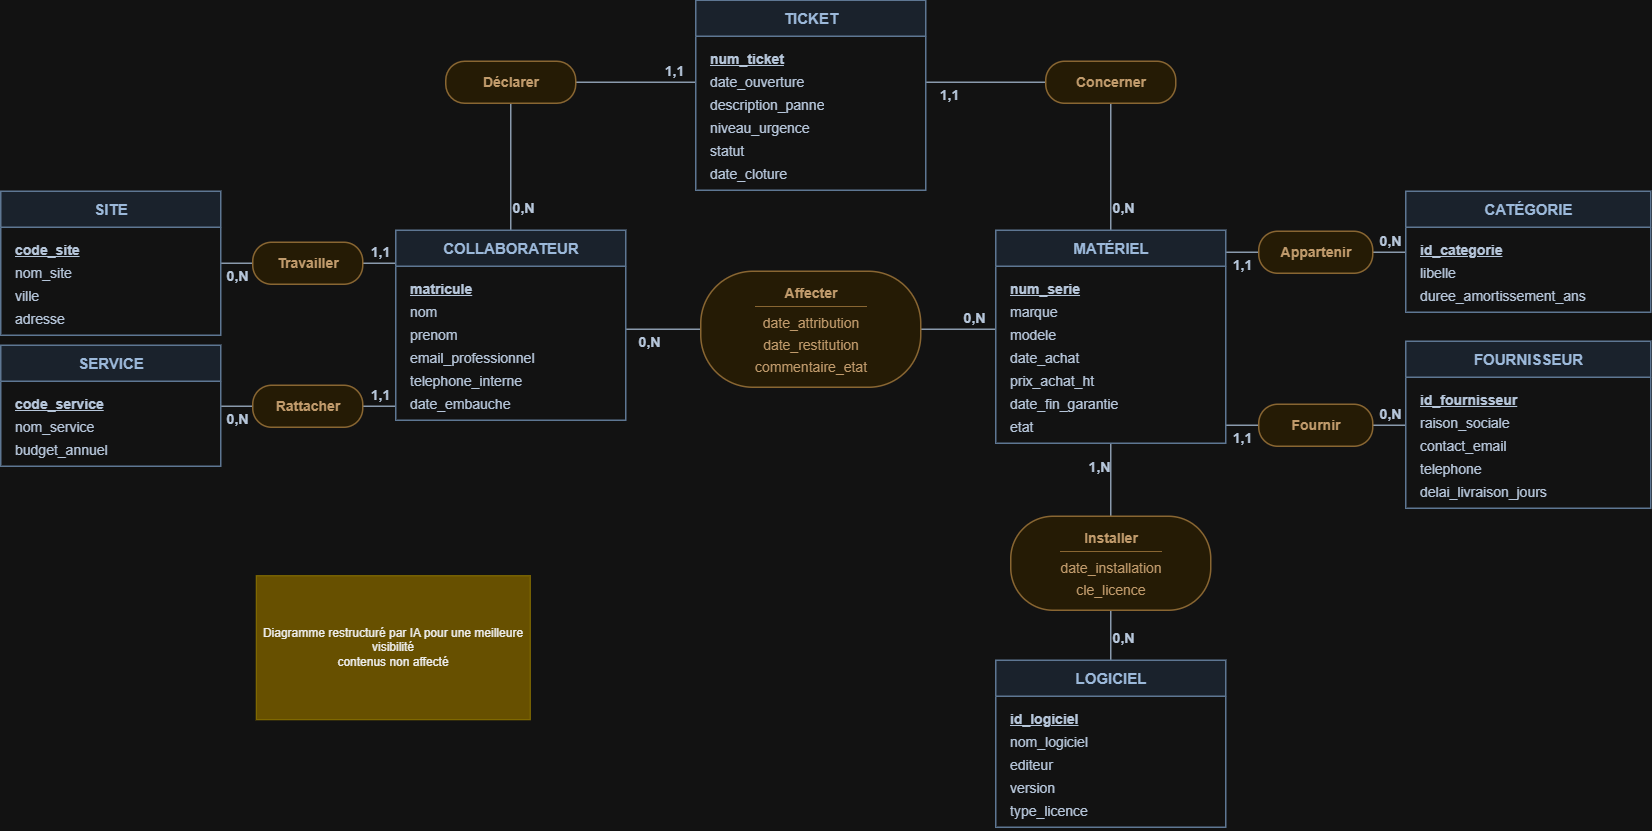

The diagram above was exported from draw.io. Its source (the exported page's mxGraphModel, read from the mxfile embedded in the PNG):
<mxGraphModel dx="1681" dy="963" grid="1" gridSize="10" guides="1" tooltips="1" connect="1" arrows="1" fold="1" page="1" pageScale="1" pageWidth="1740" pageHeight="930" background="#FFFFFF" math="0" shadow="0">
  <root>
    <mxCell id="0" />
    <mxCell id="1" parent="0" />
    <mxCell id="site_travailler" edge="1" parent="1" source="site" style="edgeStyle=segmentEdgeStyle;rounded=0;html=1;startArrow=none;endArrow=none;strokeWidth=1.5;strokeColor=#53657B;exitX=1;exitY=0.5;exitDx=0;exitDy=0;entryX=0;entryY=0.5;entryDx=0;entryDy=0;" target="travailler">
      <mxGeometry relative="1" as="geometry" />
    </mxCell>
    <mxCell id="site_travailler_card" connectable="0" parent="site_travailler" style="edgeLabel;html=1;align=center;verticalAlign=middle;resizable=0;points=[];fontSize=14;fontStyle=1;fontColor=#203249;labelBackgroundColor=#FFFFFF;" value="0,N" vertex="1">
      <mxGeometry relative="1" y="-12" as="geometry">
        <mxPoint as="offset" />
      </mxGeometry>
    </mxCell>
    <mxCell id="collab_travailler" edge="1" parent="1" source="collab" style="edgeStyle=segmentEdgeStyle;rounded=0;html=1;startArrow=none;endArrow=none;strokeWidth=1.5;strokeColor=#53657B;exitX=0;exitY=0.1736842105263158;exitDx=0;exitDy=0;entryX=1;entryY=0.5;entryDx=0;entryDy=0;" target="travailler">
      <mxGeometry relative="1" as="geometry" />
    </mxCell>
    <mxCell id="collab_travailler_card" connectable="0" parent="collab_travailler" style="edgeLabel;html=1;align=center;verticalAlign=middle;resizable=0;points=[];fontSize=14;fontStyle=1;fontColor=#203249;labelBackgroundColor=#FFFFFF;" value="1,1" vertex="1">
      <mxGeometry relative="1" y="-12" as="geometry">
        <mxPoint as="offset" />
      </mxGeometry>
    </mxCell>
    <mxCell id="service_rattacher" edge="1" parent="1" source="service" style="edgeStyle=segmentEdgeStyle;rounded=0;html=1;startArrow=none;endArrow=none;strokeWidth=1.5;strokeColor=#53657B;exitX=1;exitY=0.5041322314049587;exitDx=0;exitDy=0;entryX=0;entryY=0.5;entryDx=0;entryDy=0;" target="rattacher">
      <mxGeometry relative="1" as="geometry" />
    </mxCell>
    <mxCell id="service_rattacher_card" connectable="0" parent="service_rattacher" style="edgeLabel;html=1;align=center;verticalAlign=middle;resizable=0;points=[];fontSize=14;fontStyle=1;fontColor=#203249;labelBackgroundColor=#FFFFFF;" value="0,N" vertex="1">
      <mxGeometry relative="1" y="-12" as="geometry">
        <mxPoint as="offset" />
      </mxGeometry>
    </mxCell>
    <mxCell id="collab_rattacher" edge="1" parent="1" source="collab" style="edgeStyle=segmentEdgeStyle;rounded=0;html=1;startArrow=none;endArrow=none;strokeWidth=1.5;strokeColor=#53657B;exitX=0;exitY=0.9263157894736842;exitDx=0;exitDy=0;entryX=1;entryY=0.5;entryDx=0;entryDy=0;" target="rattacher">
      <mxGeometry relative="1" as="geometry" />
    </mxCell>
    <mxCell id="collab_rattacher_card" connectable="0" parent="collab_rattacher" style="edgeLabel;html=1;align=center;verticalAlign=middle;resizable=0;points=[];fontSize=14;fontStyle=1;fontColor=#203249;labelBackgroundColor=#FFFFFF;" value="1,1" vertex="1">
      <mxGeometry relative="1" y="-12" as="geometry">
        <mxPoint as="offset" />
      </mxGeometry>
    </mxCell>
    <mxCell id="collab_declarer" edge="1" parent="1" source="collab" style="edgeStyle=segmentEdgeStyle;rounded=0;html=1;startArrow=none;endArrow=none;strokeWidth=1.5;strokeColor=#53657B;exitX=0.5;exitY=0;exitDx=0;exitDy=0;entryX=0.5;entryY=1;entryDx=0;entryDy=0;" target="declarer">
      <mxGeometry relative="1" as="geometry" />
    </mxCell>
    <mxCell id="collab_declarer_card" connectable="0" parent="collab_declarer" style="edgeLabel;html=1;align=center;verticalAlign=middle;resizable=0;points=[];fontSize=14;fontStyle=1;fontColor=#203249;labelBackgroundColor=#FFFFFF;" value="0,N" vertex="1">
      <mxGeometry relative="1" x="-0.6378" y="-12" as="geometry">
        <mxPoint as="offset" />
      </mxGeometry>
    </mxCell>
    <mxCell id="ticket_declarer" edge="1" parent="1" source="ticket" style="edgeStyle=segmentEdgeStyle;rounded=0;html=1;startArrow=none;endArrow=none;strokeWidth=1.5;strokeColor=#53657B;exitX=0;exitY=0.43157894736842106;exitDx=0;exitDy=0;entryX=1;entryY=0.5;entryDx=0;entryDy=0;" target="declarer">
      <mxGeometry relative="1" as="geometry" />
    </mxCell>
    <mxCell id="ticket_declarer_card" connectable="0" parent="ticket_declarer" style="edgeLabel;html=1;align=center;verticalAlign=middle;resizable=0;points=[];fontSize=14;fontStyle=1;fontColor=#203249;labelBackgroundColor=#FFFFFF;" value="1,1" vertex="1">
      <mxGeometry relative="1" x="-0.61667" y="-12" as="geometry">
        <mxPoint as="offset" />
      </mxGeometry>
    </mxCell>
    <mxCell id="materiel_concerner" edge="1" parent="1" source="materiel" style="edgeStyle=segmentEdgeStyle;rounded=0;html=1;startArrow=none;endArrow=none;strokeWidth=1.5;strokeColor=#53657B;exitX=0.5;exitY=0;exitDx=0;exitDy=0;entryX=0.5;entryY=1;entryDx=0;entryDy=0;" target="concerner">
      <mxGeometry relative="1" as="geometry" />
    </mxCell>
    <mxCell id="materiel_concerner_card" connectable="0" parent="materiel_concerner" style="edgeLabel;html=1;align=center;verticalAlign=middle;resizable=0;points=[];fontSize=14;fontStyle=1;fontColor=#203249;labelBackgroundColor=#FFFFFF;" value="0,N" vertex="1">
      <mxGeometry relative="1" x="-0.6378" y="-12" as="geometry">
        <mxPoint as="offset" />
      </mxGeometry>
    </mxCell>
    <mxCell id="ticket_concerner" edge="1" parent="1" source="ticket" style="edgeStyle=segmentEdgeStyle;rounded=0;html=1;startArrow=none;endArrow=none;strokeWidth=1.5;strokeColor=#53657B;exitX=1;exitY=0.43157894736842106;exitDx=0;exitDy=0;entryX=0;entryY=0.5;entryDx=0;entryDy=0;" target="concerner">
      <mxGeometry relative="1" as="geometry" />
    </mxCell>
    <mxCell id="ticket_concerner_card" connectable="0" parent="ticket_concerner" style="edgeLabel;html=1;align=center;verticalAlign=middle;resizable=0;points=[];fontSize=14;fontStyle=1;fontColor=#203249;labelBackgroundColor=#FFFFFF;" value="1,1" vertex="1">
      <mxGeometry relative="1" x="-0.61667" y="-12" as="geometry">
        <mxPoint as="offset" />
      </mxGeometry>
    </mxCell>
    <mxCell id="collab_affecter" edge="1" parent="1" source="collab" style="edgeStyle=segmentEdgeStyle;rounded=0;html=1;startArrow=none;endArrow=none;strokeWidth=1.5;strokeColor=#53657B;exitX=1;exitY=0.5210526315789473;exitDx=0;exitDy=0;entryX=0;entryY=0.5;entryDx=0;entryDy=0;" target="affecter">
      <mxGeometry relative="1" as="geometry" />
    </mxCell>
    <mxCell id="collab_affecter_card" connectable="0" parent="collab_affecter" style="edgeLabel;html=1;align=center;verticalAlign=middle;resizable=0;points=[];fontSize=14;fontStyle=1;fontColor=#203249;labelBackgroundColor=#FFFFFF;" value="0,N" vertex="1">
      <mxGeometry relative="1" x="-0.38667" y="-12" as="geometry">
        <mxPoint as="offset" />
      </mxGeometry>
    </mxCell>
    <mxCell id="materiel_affecter" edge="1" parent="1" source="materiel" style="edgeStyle=segmentEdgeStyle;rounded=0;html=1;startArrow=none;endArrow=none;strokeWidth=1.5;strokeColor=#53657B;exitX=0;exitY=0.4647887323943662;exitDx=0;exitDy=0;entryX=1;entryY=0.5;entryDx=0;entryDy=0;" target="affecter">
      <mxGeometry relative="1" as="geometry" />
    </mxCell>
    <mxCell id="materiel_affecter_card" connectable="0" parent="materiel_affecter" style="edgeLabel;html=1;align=center;verticalAlign=middle;resizable=0;points=[];fontSize=14;fontStyle=1;fontColor=#203249;labelBackgroundColor=#FFFFFF;" value="0,N" vertex="1">
      <mxGeometry relative="1" x="-0.38667" y="-12" as="geometry">
        <mxPoint as="offset" />
      </mxGeometry>
    </mxCell>
    <mxCell id="categorie_appartenir" edge="1" parent="1" source="categorie" style="edgeStyle=segmentEdgeStyle;rounded=0;html=1;startArrow=none;endArrow=none;strokeWidth=1.5;strokeColor=#53657B;exitX=0;exitY=0.5041322314049587;exitDx=0;exitDy=0;entryX=1;entryY=0.5;entryDx=0;entryDy=0;" target="appartenir">
      <mxGeometry relative="1" as="geometry" />
    </mxCell>
    <mxCell id="categorie_appartenir_card" connectable="0" parent="categorie_appartenir" style="edgeLabel;html=1;align=center;verticalAlign=middle;resizable=0;points=[];fontSize=14;fontStyle=1;fontColor=#203249;labelBackgroundColor=#FFFFFF;" value="0,N" vertex="1">
      <mxGeometry relative="1" y="-12" as="geometry">
        <mxPoint as="offset" />
      </mxGeometry>
    </mxCell>
    <mxCell id="materiel_appartenir" edge="1" parent="1" source="materiel" style="edgeStyle=segmentEdgeStyle;rounded=0;html=1;startArrow=none;endArrow=none;strokeWidth=1.5;strokeColor=#53657B;exitX=1;exitY=0.10328638497652583;exitDx=0;exitDy=0;entryX=0;entryY=0.5;entryDx=0;entryDy=0;" target="appartenir">
      <mxGeometry relative="1" as="geometry" />
    </mxCell>
    <mxCell id="materiel_appartenir_card" connectable="0" parent="materiel_appartenir" style="edgeLabel;html=1;align=center;verticalAlign=middle;resizable=0;points=[];fontSize=14;fontStyle=1;fontColor=#203249;labelBackgroundColor=#FFFFFF;" value="1,1" vertex="1">
      <mxGeometry relative="1" y="-12" as="geometry">
        <mxPoint as="offset" />
      </mxGeometry>
    </mxCell>
    <mxCell id="fournisseur_fournir" edge="1" parent="1" source="fournisseur" style="edgeStyle=segmentEdgeStyle;rounded=0;html=1;startArrow=none;endArrow=none;strokeWidth=1.5;strokeColor=#53657B;exitX=0;exitY=0.5029940119760479;exitDx=0;exitDy=0;entryX=1;entryY=0.5;entryDx=0;entryDy=0;" target="fournir">
      <mxGeometry relative="1" as="geometry" />
    </mxCell>
    <mxCell id="fournisseur_fournir_card" connectable="0" parent="fournisseur_fournir" style="edgeLabel;html=1;align=center;verticalAlign=middle;resizable=0;points=[];fontSize=14;fontStyle=1;fontColor=#203249;labelBackgroundColor=#FFFFFF;" value="0,N" vertex="1">
      <mxGeometry relative="1" y="-12" as="geometry">
        <mxPoint as="offset" />
      </mxGeometry>
    </mxCell>
    <mxCell id="materiel_fournir" edge="1" parent="1" source="materiel" style="edgeStyle=segmentEdgeStyle;rounded=0;html=1;startArrow=none;endArrow=none;strokeWidth=1.5;strokeColor=#53657B;exitX=1;exitY=0.9154929577464789;exitDx=0;exitDy=0;entryX=0;entryY=0.5;entryDx=0;entryDy=0;" target="fournir">
      <mxGeometry relative="1" as="geometry" />
    </mxCell>
    <mxCell id="materiel_fournir_card" connectable="0" parent="materiel_fournir" style="edgeLabel;html=1;align=center;verticalAlign=middle;resizable=0;points=[];fontSize=14;fontStyle=1;fontColor=#203249;labelBackgroundColor=#FFFFFF;" value="1,1" vertex="1">
      <mxGeometry relative="1" y="-12" as="geometry">
        <mxPoint as="offset" />
      </mxGeometry>
    </mxCell>
    <mxCell id="materiel_installer" edge="1" parent="1" source="materiel" style="edgeStyle=segmentEdgeStyle;rounded=0;html=1;startArrow=none;endArrow=none;strokeWidth=1.5;strokeColor=#53657B;exitX=0.5;exitY=1;exitDx=0;exitDy=0;entryX=0.5;entryY=0;entryDx=0;entryDy=0;" target="installer">
      <mxGeometry relative="1" as="geometry" />
    </mxCell>
    <mxCell id="materiel_installer_card" connectable="0" parent="materiel_installer" style="edgeLabel;html=1;align=center;verticalAlign=middle;resizable=0;points=[];fontSize=14;fontStyle=1;fontColor=#203249;labelBackgroundColor=#FFFFFF;" value="1,N" vertex="1">
      <mxGeometry relative="1" x="-0.36986" y="-12" as="geometry">
        <mxPoint as="offset" />
      </mxGeometry>
    </mxCell>
    <mxCell id="logiciel_installer" edge="1" parent="1" source="logiciel" style="edgeStyle=segmentEdgeStyle;rounded=0;html=1;startArrow=none;endArrow=none;strokeWidth=1.5;strokeColor=#53657B;exitX=0.5;exitY=0;exitDx=0;exitDy=0;entryX=0.5;entryY=1;entryDx=0;entryDy=0;" target="installer">
      <mxGeometry relative="1" as="geometry" />
    </mxCell>
    <mxCell id="logiciel_installer_card" connectable="0" parent="logiciel_installer" style="edgeLabel;html=1;align=center;verticalAlign=middle;resizable=0;points=[];fontSize=14;fontStyle=1;fontColor=#203249;labelBackgroundColor=#FFFFFF;" value="0,N" vertex="1">
      <mxGeometry relative="1" x="-0.08" y="-12" as="geometry">
        <mxPoint as="offset" />
      </mxGeometry>
    </mxCell>
    <mxCell id="site" parent="1" style="swimlane;html=1;whiteSpace=wrap;startSize=36;horizontal=1;rounded=0;fillColor=#E5EFFA;swimlaneFillColor=#FFFFFF;strokeColor=#7592B2;fontColor=#24466C;fontStyle=1;fontSize=15;strokeWidth=1.5;collapsible=0;align=center;verticalAlign=middle;" value="SITE" vertex="1">
      <mxGeometry height="144" width="220" x="35" y="246" as="geometry" />
    </mxCell>
    <mxCell id="site_body" parent="site" style="text;html=1;whiteSpace=wrap;overflow=hidden;strokeColor=none;fillColor=none;align=left;verticalAlign=top;spacing=0;fontSize=14;fontColor=#203249;connectable=0;" value="&lt;div style=&quot;line-height:23px;&quot;&gt;&lt;b&gt;&lt;u&gt;code_site&lt;/u&gt;&lt;/b&gt;&lt;br&gt;nom_site&lt;br&gt;ville&lt;br&gt;adresse&lt;/div&gt;" vertex="1">
      <mxGeometry height="99" width="192" x="14" y="43" as="geometry" />
    </mxCell>
    <mxCell id="service" parent="1" style="swimlane;html=1;whiteSpace=wrap;startSize=36;horizontal=1;rounded=0;fillColor=#E5EFFA;swimlaneFillColor=#FFFFFF;strokeColor=#7592B2;fontColor=#24466C;fontStyle=1;fontSize=15;strokeWidth=1.5;collapsible=0;align=center;verticalAlign=middle;" value="SERVICE" vertex="1">
      <mxGeometry height="121" width="220" x="35" y="400" as="geometry" />
    </mxCell>
    <mxCell id="service_body" parent="service" style="text;html=1;whiteSpace=wrap;overflow=hidden;strokeColor=none;fillColor=none;align=left;verticalAlign=top;spacing=0;fontSize=14;fontColor=#203249;connectable=0;" value="&lt;div style=&quot;line-height:23px;&quot;&gt;&lt;b&gt;&lt;u&gt;code_service&lt;/u&gt;&lt;/b&gt;&lt;br&gt;nom_service&lt;br&gt;budget_annuel&lt;/div&gt;" vertex="1">
      <mxGeometry height="76" width="192" x="14" y="43" as="geometry" />
    </mxCell>
    <mxCell id="collab" parent="1" style="swimlane;html=1;whiteSpace=wrap;startSize=36;horizontal=1;rounded=0;fillColor=#E5EFFA;swimlaneFillColor=#FFFFFF;strokeColor=#7592B2;fontColor=#24466C;fontStyle=1;fontSize=15;strokeWidth=1.5;collapsible=0;align=center;verticalAlign=middle;" value="COLLABORATEUR" vertex="1">
      <mxGeometry height="190" width="230" x="430" y="285" as="geometry" />
    </mxCell>
    <mxCell id="collab_body" parent="collab" style="text;html=1;whiteSpace=wrap;overflow=hidden;strokeColor=none;fillColor=none;align=left;verticalAlign=top;spacing=0;fontSize=14;fontColor=#203249;connectable=0;" value="&lt;div style=&quot;line-height:23px;&quot;&gt;&lt;b&gt;&lt;u&gt;matricule&lt;/u&gt;&lt;/b&gt;&lt;br&gt;nom&lt;br&gt;prenom&lt;br&gt;email_professionnel&lt;br&gt;telephone_interne&lt;br&gt;date_embauche&lt;/div&gt;" vertex="1">
      <mxGeometry height="145" width="202" x="14" y="43" as="geometry" />
    </mxCell>
    <mxCell id="ticket" parent="1" style="swimlane;html=1;whiteSpace=wrap;startSize=36;horizontal=1;rounded=0;fillColor=#E5EFFA;swimlaneFillColor=#FFFFFF;strokeColor=#7592B2;fontColor=#24466C;fontStyle=1;fontSize=15;strokeWidth=1.5;collapsible=0;align=center;verticalAlign=middle;" value="TICKET" vertex="1">
      <mxGeometry height="190" width="230" x="730" y="55" as="geometry" />
    </mxCell>
    <mxCell id="ticket_body" parent="ticket" style="text;html=1;whiteSpace=wrap;overflow=hidden;strokeColor=none;fillColor=none;align=left;verticalAlign=top;spacing=0;fontSize=14;fontColor=#203249;connectable=0;" value="&lt;div style=&quot;line-height:23px;&quot;&gt;&lt;b&gt;&lt;u&gt;num_ticket&lt;/u&gt;&lt;/b&gt;&lt;br&gt;date_ouverture&lt;br&gt;description_panne&lt;br&gt;niveau_urgence&lt;br&gt;statut&lt;br&gt;date_cloture&lt;/div&gt;" vertex="1">
      <mxGeometry height="145" width="202" x="14" y="43" as="geometry" />
    </mxCell>
    <mxCell id="materiel" parent="1" style="swimlane;html=1;whiteSpace=wrap;startSize=36;horizontal=1;rounded=0;fillColor=#E5EFFA;swimlaneFillColor=#FFFFFF;strokeColor=#7592B2;fontColor=#24466C;fontStyle=1;fontSize=15;strokeWidth=1.5;collapsible=0;align=center;verticalAlign=middle;" value="MATÉRIEL" vertex="1">
      <mxGeometry height="213" width="230" x="1030" y="285" as="geometry" />
    </mxCell>
    <mxCell id="materiel_body" parent="materiel" style="text;html=1;whiteSpace=wrap;overflow=hidden;strokeColor=none;fillColor=none;align=left;verticalAlign=top;spacing=0;fontSize=14;fontColor=#203249;connectable=0;" value="&lt;div style=&quot;line-height:23px;&quot;&gt;&lt;b&gt;&lt;u&gt;num_serie&lt;/u&gt;&lt;/b&gt;&lt;br&gt;marque&lt;br&gt;modele&lt;br&gt;date_achat&lt;br&gt;prix_achat_ht&lt;br&gt;date_fin_garantie&lt;br&gt;etat&lt;/div&gt;" vertex="1">
      <mxGeometry height="168" width="202" x="14" y="43" as="geometry" />
    </mxCell>
    <mxCell id="categorie" parent="1" style="swimlane;html=1;whiteSpace=wrap;startSize=36;horizontal=1;rounded=0;fillColor=#E5EFFA;swimlaneFillColor=#FFFFFF;strokeColor=#7592B2;fontColor=#24466C;fontStyle=1;fontSize=15;strokeWidth=1.5;collapsible=0;align=center;verticalAlign=middle;" value="CATÉGORIE" vertex="1">
      <mxGeometry height="121" width="245" x="1440" y="246" as="geometry" />
    </mxCell>
    <mxCell id="categorie_body" parent="categorie" style="text;html=1;whiteSpace=wrap;overflow=hidden;strokeColor=none;fillColor=none;align=left;verticalAlign=top;spacing=0;fontSize=14;fontColor=#203249;connectable=0;" value="&lt;div style=&quot;line-height:23px;&quot;&gt;&lt;b&gt;&lt;u&gt;id_categorie&lt;/u&gt;&lt;/b&gt;&lt;br&gt;libelle&lt;br&gt;duree_amortissement_ans&lt;/div&gt;" vertex="1">
      <mxGeometry height="76" width="217" x="14" y="43" as="geometry" />
    </mxCell>
    <mxCell id="fournisseur" parent="1" style="swimlane;html=1;whiteSpace=wrap;startSize=36;horizontal=1;rounded=0;fillColor=#E5EFFA;swimlaneFillColor=#FFFFFF;strokeColor=#7592B2;fontColor=#24466C;fontStyle=1;fontSize=15;strokeWidth=1.5;collapsible=0;align=center;verticalAlign=middle;" value="FOURNISSEUR" vertex="1">
      <mxGeometry height="167" width="245" x="1440" y="396" as="geometry" />
    </mxCell>
    <mxCell id="fournisseur_body" parent="fournisseur" style="text;html=1;whiteSpace=wrap;overflow=hidden;strokeColor=none;fillColor=none;align=left;verticalAlign=top;spacing=0;fontSize=14;fontColor=#203249;connectable=0;" value="&lt;div style=&quot;line-height:23px;&quot;&gt;&lt;b&gt;&lt;u&gt;id_fournisseur&lt;/u&gt;&lt;/b&gt;&lt;br&gt;raison_sociale&lt;br&gt;contact_email&lt;br&gt;telephone&lt;br&gt;delai_livraison_jours&lt;/div&gt;" vertex="1">
      <mxGeometry height="122" width="217" x="14" y="43" as="geometry" />
    </mxCell>
    <mxCell id="logiciel" parent="1" style="swimlane;html=1;whiteSpace=wrap;startSize=36;horizontal=1;rounded=0;fillColor=#E5EFFA;swimlaneFillColor=#FFFFFF;strokeColor=#7592B2;fontColor=#24466C;fontStyle=1;fontSize=15;strokeWidth=1.5;collapsible=0;align=center;verticalAlign=middle;" value="LOGICIEL" vertex="1">
      <mxGeometry height="167" width="230" x="1030" y="715" as="geometry" />
    </mxCell>
    <mxCell id="logiciel_body" parent="logiciel" style="text;html=1;whiteSpace=wrap;overflow=hidden;strokeColor=none;fillColor=none;align=left;verticalAlign=top;spacing=0;fontSize=14;fontColor=#203249;connectable=0;" value="&lt;div style=&quot;line-height:23px;&quot;&gt;&lt;b&gt;&lt;u&gt;id_logiciel&lt;/u&gt;&lt;/b&gt;&lt;br&gt;nom_logiciel&lt;br&gt;editeur&lt;br&gt;version&lt;br&gt;type_licence&lt;/div&gt;" vertex="1">
      <mxGeometry height="122" width="202" x="14" y="43" as="geometry" />
    </mxCell>
    <mxCell id="travailler" parent="1" style="rounded=1;arcSize=45;html=1;whiteSpace=wrap;align=center;verticalAlign=middle;spacing=5;fillColor=#FFF3DA;strokeColor=#BE9559;strokeWidth=1.5;fontColor=#81551E;fontSize=14;fontStyle=1;" value="Travailler" vertex="1">
      <mxGeometry height="42" width="110" x="287" y="297" as="geometry" />
    </mxCell>
    <mxCell id="rattacher" parent="1" style="rounded=1;arcSize=45;html=1;whiteSpace=wrap;align=center;verticalAlign=middle;spacing=5;fillColor=#FFF3DA;strokeColor=#BE9559;strokeWidth=1.5;fontColor=#81551E;fontSize=14;fontStyle=1;" value="Rattacher" vertex="1">
      <mxGeometry height="42" width="110" x="287" y="440" as="geometry" />
    </mxCell>
    <mxCell id="declarer" parent="1" style="rounded=1;arcSize=45;html=1;whiteSpace=wrap;align=center;verticalAlign=middle;spacing=5;fillColor=#FFF3DA;strokeColor=#BE9559;strokeWidth=1.5;fontColor=#81551E;fontSize=14;fontStyle=1;" value="Déclarer" vertex="1">
      <mxGeometry height="42" width="130" x="480" y="116" as="geometry" />
    </mxCell>
    <mxCell id="concerner" parent="1" style="rounded=1;arcSize=45;html=1;whiteSpace=wrap;align=center;verticalAlign=middle;spacing=5;fillColor=#FFF3DA;strokeColor=#BE9559;strokeWidth=1.5;fontColor=#81551E;fontSize=14;fontStyle=1;" value="Concerner" vertex="1">
      <mxGeometry height="42" width="130" x="1080" y="116" as="geometry" />
    </mxCell>
    <mxCell id="affecter" parent="1" style="rounded=1;arcSize=45;html=1;whiteSpace=wrap;align=center;verticalAlign=middle;spacing=5;fillColor=#FFF3DA;strokeColor=#BE9559;strokeWidth=1.5;fontColor=#81551E;fontSize=14;" value="&lt;div style=&quot;font-weight:bold;line-height:25px;border-bottom:1px solid #BE9559;margin-bottom:5px;&quot;&gt;Affecter&lt;/div&gt;&lt;div style=&quot;line-height:22px;&quot;&gt;date_attribution&lt;br&gt;date_restitution&lt;br&gt;commentaire_etat&lt;/div&gt;" vertex="1">
      <mxGeometry height="116" width="220" x="735" y="326" as="geometry" />
    </mxCell>
    <mxCell id="appartenir" parent="1" style="rounded=1;arcSize=45;html=1;whiteSpace=wrap;align=center;verticalAlign=middle;spacing=5;fillColor=#FFF3DA;strokeColor=#BE9559;strokeWidth=1.5;fontColor=#81551E;fontSize=14;fontStyle=1;" value="Appartenir" vertex="1">
      <mxGeometry height="42" width="114" x="1293" y="286" as="geometry" />
    </mxCell>
    <mxCell id="fournir" parent="1" style="rounded=1;arcSize=45;html=1;whiteSpace=wrap;align=center;verticalAlign=middle;spacing=5;fillColor=#FFF3DA;strokeColor=#BE9559;strokeWidth=1.5;fontColor=#81551E;fontSize=14;fontStyle=1;" value="Fournir" vertex="1">
      <mxGeometry height="42" width="114" x="1293" y="459" as="geometry" />
    </mxCell>
    <mxCell id="installer" parent="1" style="rounded=1;arcSize=45;html=1;whiteSpace=wrap;align=center;verticalAlign=middle;spacing=5;fillColor=#FFF3DA;strokeColor=#BE9559;strokeWidth=1.5;fontColor=#81551E;fontSize=14;" value="&lt;div style=&quot;font-weight:bold;line-height:25px;border-bottom:1px solid #BE9559;margin-bottom:5px;&quot;&gt;Installer&lt;/div&gt;&lt;div style=&quot;line-height:22px;&quot;&gt;date_installation&lt;br&gt;cle_licence&lt;/div&gt;" vertex="1">
      <mxGeometry height="94" width="200" x="1045" y="571" as="geometry" />
    </mxCell>
    <mxCell id="847Y4DVHGUxmtQSx5IT2-1" parent="1" style="text;html=1;whiteSpace=wrap;strokeColor=#B09500;fillColor=#e3c800;align=center;verticalAlign=middle;rounded=0;fontColor=#000000;" value="Diagramme restructuré par IA pour une meilleure visibilité&lt;div&gt;contenus non affecté&lt;/div&gt;" vertex="1">
      <mxGeometry height="144" width="274" x="290" y="630" as="geometry" />
    </mxCell>
  </root>
</mxGraphModel>